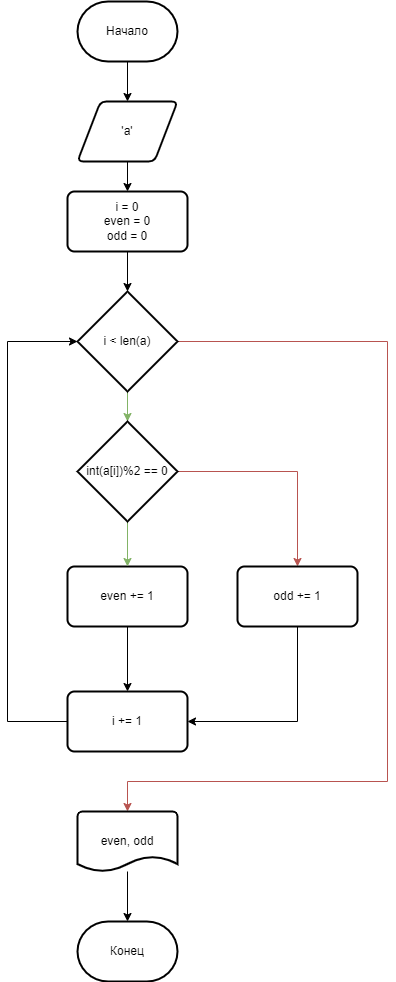

The diagram above was exported from draw.io. Its source (the exported page's mxGraphModel, read from the mxfile embedded in the PNG):
<mxGraphModel dx="1422" dy="762" grid="1" gridSize="10" guides="1" tooltips="1" connect="1" arrows="1" fold="1" page="1" pageScale="1" pageWidth="827" pageHeight="1169" math="0" shadow="0">
  <root>
    <mxCell id="WIyWlLk6GJQsqaUBKTNV-0" />
    <mxCell id="WIyWlLk6GJQsqaUBKTNV-1" parent="WIyWlLk6GJQsqaUBKTNV-0" />
    <mxCell id="wFWTxBxI4nw_uvzP0AzM-29" value="" style="edgeStyle=orthogonalEdgeStyle;rounded=0;orthogonalLoop=1;jettySize=auto;html=1;endArrow=classic;endFill=1;" edge="1" parent="WIyWlLk6GJQsqaUBKTNV-1" source="hxyQ4eBk_tLGFNtoJuwL-1" target="wFWTxBxI4nw_uvzP0AzM-27">
      <mxGeometry relative="1" as="geometry" />
    </mxCell>
    <mxCell id="hxyQ4eBk_tLGFNtoJuwL-1" value="'a'" style="shape=parallelogram;html=1;strokeWidth=2;perimeter=parallelogramPerimeter;whiteSpace=wrap;rounded=1;arcSize=12;size=0.23;" parent="WIyWlLk6GJQsqaUBKTNV-1" vertex="1">
      <mxGeometry x="370" y="120" width="100" height="60" as="geometry" />
    </mxCell>
    <mxCell id="wFWTxBxI4nw_uvzP0AzM-26" value="" style="edgeStyle=orthogonalEdgeStyle;rounded=0;orthogonalLoop=1;jettySize=auto;html=1;endArrow=classic;endFill=1;" edge="1" parent="WIyWlLk6GJQsqaUBKTNV-1" source="hxyQ4eBk_tLGFNtoJuwL-2" target="hxyQ4eBk_tLGFNtoJuwL-1">
      <mxGeometry relative="1" as="geometry" />
    </mxCell>
    <mxCell id="hxyQ4eBk_tLGFNtoJuwL-2" value="&lt;span&gt;Начало&lt;/span&gt;" style="strokeWidth=2;html=1;shape=mxgraph.flowchart.terminator;whiteSpace=wrap;" parent="WIyWlLk6GJQsqaUBKTNV-1" vertex="1">
      <mxGeometry x="370" y="20" width="100" height="60" as="geometry" />
    </mxCell>
    <mxCell id="hxyQ4eBk_tLGFNtoJuwL-3" value="&lt;span&gt;Конец&lt;/span&gt;" style="strokeWidth=2;html=1;shape=mxgraph.flowchart.terminator;whiteSpace=wrap;" parent="WIyWlLk6GJQsqaUBKTNV-1" vertex="1">
      <mxGeometry x="370" y="940" width="100" height="60" as="geometry" />
    </mxCell>
    <mxCell id="wFWTxBxI4nw_uvzP0AzM-33" value="" style="edgeStyle=orthogonalEdgeStyle;rounded=0;orthogonalLoop=1;jettySize=auto;html=1;endArrow=classic;endFill=1;fillColor=#d5e8d4;strokeColor=#82b366;" edge="1" parent="WIyWlLk6GJQsqaUBKTNV-1" source="hxyQ4eBk_tLGFNtoJuwL-10" target="wFWTxBxI4nw_uvzP0AzM-32">
      <mxGeometry relative="1" as="geometry" />
    </mxCell>
    <mxCell id="wFWTxBxI4nw_uvzP0AzM-42" style="edgeStyle=orthogonalEdgeStyle;rounded=0;orthogonalLoop=1;jettySize=auto;html=1;exitX=1;exitY=0.5;exitDx=0;exitDy=0;exitPerimeter=0;entryX=0.5;entryY=0;entryDx=0;entryDy=0;entryPerimeter=0;endArrow=classic;endFill=1;fillColor=#f8cecc;strokeColor=#b85450;" edge="1" parent="WIyWlLk6GJQsqaUBKTNV-1" source="hxyQ4eBk_tLGFNtoJuwL-10" target="wFWTxBxI4nw_uvzP0AzM-43">
      <mxGeometry relative="1" as="geometry">
        <Array as="points">
          <mxPoint x="680" y="360" />
          <mxPoint x="680" y="800" />
          <mxPoint x="420" y="800" />
        </Array>
      </mxGeometry>
    </mxCell>
    <mxCell id="hxyQ4eBk_tLGFNtoJuwL-10" value="i &amp;lt; len(a)" style="strokeWidth=2;html=1;shape=mxgraph.flowchart.decision;whiteSpace=wrap;" parent="WIyWlLk6GJQsqaUBKTNV-1" vertex="1">
      <mxGeometry x="370" y="310" width="100" height="100" as="geometry" />
    </mxCell>
    <mxCell id="wFWTxBxI4nw_uvzP0AzM-30" value="" style="edgeStyle=orthogonalEdgeStyle;rounded=0;orthogonalLoop=1;jettySize=auto;html=1;endArrow=classic;endFill=1;" edge="1" parent="WIyWlLk6GJQsqaUBKTNV-1" source="wFWTxBxI4nw_uvzP0AzM-27" target="hxyQ4eBk_tLGFNtoJuwL-10">
      <mxGeometry relative="1" as="geometry" />
    </mxCell>
    <mxCell id="wFWTxBxI4nw_uvzP0AzM-27" value="i = 0&lt;br&gt;even = 0&lt;br&gt;odd = 0" style="rounded=1;whiteSpace=wrap;html=1;absoluteArcSize=1;arcSize=14;strokeWidth=2;" vertex="1" parent="WIyWlLk6GJQsqaUBKTNV-1">
      <mxGeometry x="360" y="210" width="120" height="60" as="geometry" />
    </mxCell>
    <mxCell id="wFWTxBxI4nw_uvzP0AzM-39" value="" style="edgeStyle=orthogonalEdgeStyle;rounded=0;orthogonalLoop=1;jettySize=auto;html=1;endArrow=classic;endFill=1;" edge="1" parent="WIyWlLk6GJQsqaUBKTNV-1" source="wFWTxBxI4nw_uvzP0AzM-31" target="wFWTxBxI4nw_uvzP0AzM-34">
      <mxGeometry relative="1" as="geometry" />
    </mxCell>
    <mxCell id="wFWTxBxI4nw_uvzP0AzM-31" value="even += 1" style="rounded=1;whiteSpace=wrap;html=1;absoluteArcSize=1;arcSize=14;strokeWidth=2;" vertex="1" parent="WIyWlLk6GJQsqaUBKTNV-1">
      <mxGeometry x="360" y="585" width="120" height="60" as="geometry" />
    </mxCell>
    <mxCell id="wFWTxBxI4nw_uvzP0AzM-36" value="" style="edgeStyle=orthogonalEdgeStyle;rounded=0;orthogonalLoop=1;jettySize=auto;html=1;endArrow=classic;endFill=1;fillColor=#d5e8d4;strokeColor=#82b366;" edge="1" parent="WIyWlLk6GJQsqaUBKTNV-1" source="wFWTxBxI4nw_uvzP0AzM-32" target="wFWTxBxI4nw_uvzP0AzM-31">
      <mxGeometry relative="1" as="geometry" />
    </mxCell>
    <mxCell id="wFWTxBxI4nw_uvzP0AzM-37" style="edgeStyle=orthogonalEdgeStyle;rounded=0;orthogonalLoop=1;jettySize=auto;html=1;exitX=1;exitY=0.5;exitDx=0;exitDy=0;exitPerimeter=0;entryX=0.5;entryY=0;entryDx=0;entryDy=0;endArrow=classic;endFill=1;fillColor=#f8cecc;strokeColor=#b85450;" edge="1" parent="WIyWlLk6GJQsqaUBKTNV-1" source="wFWTxBxI4nw_uvzP0AzM-32" target="wFWTxBxI4nw_uvzP0AzM-35">
      <mxGeometry relative="1" as="geometry" />
    </mxCell>
    <mxCell id="wFWTxBxI4nw_uvzP0AzM-32" value="int(a[i])%2 == 0" style="strokeWidth=2;html=1;shape=mxgraph.flowchart.decision;whiteSpace=wrap;" vertex="1" parent="WIyWlLk6GJQsqaUBKTNV-1">
      <mxGeometry x="370" y="440" width="100" height="100" as="geometry" />
    </mxCell>
    <mxCell id="wFWTxBxI4nw_uvzP0AzM-41" style="edgeStyle=orthogonalEdgeStyle;rounded=0;orthogonalLoop=1;jettySize=auto;html=1;entryX=0;entryY=0.5;entryDx=0;entryDy=0;entryPerimeter=0;endArrow=classic;endFill=1;" edge="1" parent="WIyWlLk6GJQsqaUBKTNV-1" source="wFWTxBxI4nw_uvzP0AzM-34" target="hxyQ4eBk_tLGFNtoJuwL-10">
      <mxGeometry relative="1" as="geometry">
        <Array as="points">
          <mxPoint x="300" y="740" />
          <mxPoint x="300" y="360" />
        </Array>
      </mxGeometry>
    </mxCell>
    <mxCell id="wFWTxBxI4nw_uvzP0AzM-34" value="i += 1" style="rounded=1;whiteSpace=wrap;html=1;absoluteArcSize=1;arcSize=14;strokeWidth=2;" vertex="1" parent="WIyWlLk6GJQsqaUBKTNV-1">
      <mxGeometry x="360" y="710" width="120" height="60" as="geometry" />
    </mxCell>
    <mxCell id="wFWTxBxI4nw_uvzP0AzM-38" style="edgeStyle=orthogonalEdgeStyle;rounded=0;orthogonalLoop=1;jettySize=auto;html=1;entryX=1;entryY=0.5;entryDx=0;entryDy=0;endArrow=classic;endFill=1;" edge="1" parent="WIyWlLk6GJQsqaUBKTNV-1" source="wFWTxBxI4nw_uvzP0AzM-35" target="wFWTxBxI4nw_uvzP0AzM-34">
      <mxGeometry relative="1" as="geometry">
        <Array as="points">
          <mxPoint x="590" y="740" />
        </Array>
      </mxGeometry>
    </mxCell>
    <mxCell id="wFWTxBxI4nw_uvzP0AzM-35" value="odd += 1" style="rounded=1;whiteSpace=wrap;html=1;absoluteArcSize=1;arcSize=14;strokeWidth=2;" vertex="1" parent="WIyWlLk6GJQsqaUBKTNV-1">
      <mxGeometry x="530" y="585" width="120" height="60" as="geometry" />
    </mxCell>
    <mxCell id="wFWTxBxI4nw_uvzP0AzM-44" value="" style="edgeStyle=orthogonalEdgeStyle;rounded=0;orthogonalLoop=1;jettySize=auto;html=1;endArrow=classic;endFill=1;" edge="1" parent="WIyWlLk6GJQsqaUBKTNV-1" source="wFWTxBxI4nw_uvzP0AzM-43" target="hxyQ4eBk_tLGFNtoJuwL-3">
      <mxGeometry relative="1" as="geometry" />
    </mxCell>
    <mxCell id="wFWTxBxI4nw_uvzP0AzM-43" value="even, odd" style="strokeWidth=2;html=1;shape=mxgraph.flowchart.document2;whiteSpace=wrap;size=0.25;" vertex="1" parent="WIyWlLk6GJQsqaUBKTNV-1">
      <mxGeometry x="370" y="830" width="100" height="60" as="geometry" />
    </mxCell>
  </root>
</mxGraphModel>